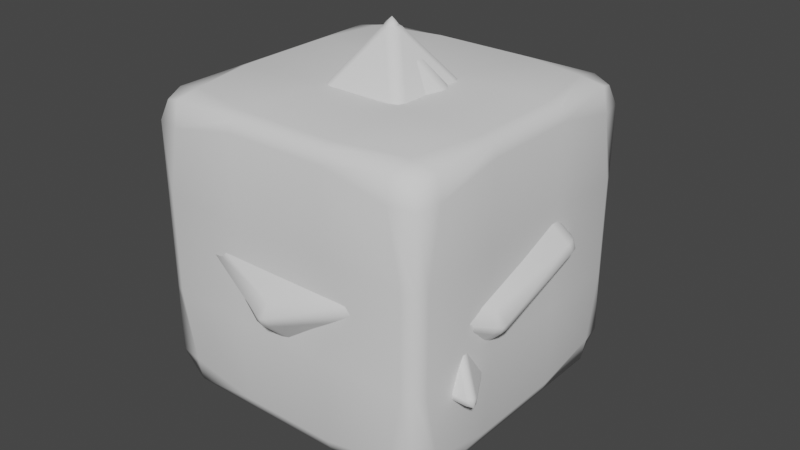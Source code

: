 # Source: Dice.blend  (saved by Blender 3.2.14; exported with 4.5.12 LTS)
import bpy
from mathutils import Matrix  # noqa: F401  (used for matrix-valued properties, if any)

bpy.ops.wm.read_factory_settings(use_empty=True)
scene = bpy.context.scene
scene.name = 'Scene'

# ---- collections
col_collection = bpy.data.collections.new('Collection'); scene.collection.children.link(col_collection)

# ---- images (referenced by path relative to the original .blend; pixels are not part of the script)
import os
ASSET_DIR = os.environ.get("B2B_ASSET_DIR", "")  # directory of the original .blend (textures are referenced by path, not embedded)
HERE = os.path.dirname(os.path.abspath(__file__))  # packed textures are extracted next to this script under _unpacked/

def load_image(name, relpath, width, height, colorspace="sRGB"):
    """Load a texture the original file referenced (path relative to the .blend, or extracted next to this script)."""
    p = next((c for c in (os.path.join(HERE, relpath), os.path.join(ASSET_DIR, relpath)) if relpath and os.path.exists(c)), "")
    if p:
        img = bpy.data.images.load(p, check_existing=True)
        img.name = name
    else:  # same state as the original file: an image datablock whose file is absent (Cycles renders it pink)
        img = bpy.data.images.new(name, width, height)
        img.source = "FILE"
        img.filepath = "//" + (relpath or name)
    img.colorspace_settings.name = colorspace
    return img
img_untitled = load_image('Untitled', '', 1024, 1024, 'sRGB')

# ---- materials (node trees are filled in below, after node groups)
mat_material_001 = bpy.data.materials.new('Material.001')
mat_material_001.use_transparent_shadow = False

# ---- material node trees
mat_material_001.use_nodes = True; mat_material_001.node_tree.nodes.clear()
_N = mat_material_001.node_tree.nodes; _L = mat_material_001.node_tree.links
n0 = _N.new('ShaderNodeBsdfPrincipled'); n0.name = 'Principled BSDF'; n0.location = (10, 300)
n0.distribution = 'GGX'
n0.subsurface_method = 'RANDOM_WALK_SKIN'
n0.inputs[3].default_value = 1.45
n0.inputs[27].default_value = (0.0, 0.0, 0.0, 1.0)
n0.inputs[28].default_value = 1.0
n1 = _N.new('ShaderNodeOutputMaterial'); n1.name = 'Material Output'; n1.location = (300, 300)
n2 = _N.new('ShaderNodeTexImage'); n2.name = 'Image Texture'; n2.location = (-280, 280)
n2.image = img_untitled
_L.new(n0.outputs[0], n1.inputs[0])
_L.new(n2.outputs[0], n0.inputs[0])
n1.is_active_output = True

# ---- world
world_world = bpy.data.worlds.new('World'); scene.world = world_world
world_world.use_nodes = True; world_world.node_tree.nodes.clear()
_N = world_world.node_tree.nodes; _L = world_world.node_tree.links
n0 = _N.new('ShaderNodeOutputWorld'); n0.name = 'World Output'; n0.location = (300, 300)
n1 = _N.new('ShaderNodeBackground'); n1.name = 'Background'; n1.location = (10, 300)
n1.inputs[0].default_value = (0.05088, 0.05088, 0.05088, 1.0)
_L.new(n1.outputs[0], n0.inputs[0])
n0.is_active_output = True
world_world.color = (0.05088, 0.05088, 0.05088)
world_world.use_sun_shadow = False
world_world.sun_shadow_jitter_overblur = 0.0

# ---- meshes
me_d4 = bpy.data.meshes.new('D4')
me_d4.from_pydata([(7.085e-09, 0.6302, -0.2439), (-0.01725, 0.6401, -0.2158), (0.01725, 0.6401, -0.2158), (-0.01577, 0.6393, -0.2357), (6.723e-09, 0.6585, -0.2328), (5.317e-09, 0.6484, -0.2099), (0.01577, 0.6393, -0.2357), (0.5457, -0.3151, -0.2439), (0.563, -0.3051, -0.2158), (0.5457, -0.335, -0.2158), (0.5615, -0.306, -0.2357), (0.5703, -0.3293, -0.2328), (0.5615, -0.3242, -0.2099), (0.5457, -0.3333, -0.2357), (-0.5457, -0.3151, -0.2439), (-0.5457, -0.335, -0.2158), (-0.563, -0.3051, -0.2158), (-0.5457, -0.3333, -0.2357), (-0.5703, -0.3293, -0.2328), (-0.5615, -0.3242, -0.2099), (-0.5615, -0.306, -0.2357), (-0.01725, 0.009958, 0.6754), (9.655e-09, -0.01992, 0.6754), (0.01725, 0.009958, 0.6754), (-0.01577, -0.009104, 0.6813), (7.952e-09, 0.0, 0.6984), (0.01577, -0.009104, 0.6813), (6.602e-09, 0.01821, 0.6813)], [], [(16, 21, 1), (2, 23, 8), (9, 22, 15), (0, 3, 4, 6), (1, 5, 4, 3), (2, 6, 4, 5), (7, 10, 11, 13), (8, 12, 11, 10), (9, 13, 11, 12), (14, 17, 18, 20), (15, 19, 18, 17), (16, 20, 18, 19), (21, 24, 25, 27), (22, 26, 25, 24), (23, 27, 25, 26), (2, 8, 10, 6), (6, 10, 7, 0), (1, 21, 27, 5), (5, 27, 23, 2), (22, 9, 12, 26), (26, 12, 8, 23), (9, 15, 17, 13), (13, 17, 14, 7), (21, 16, 19, 24), (24, 19, 15, 22), (16, 1, 3, 20), (20, 3, 0, 14), (0, 7, 14)])
me_d4.polygons.foreach_set('use_smooth', [True] * 28)
_uv = me_d4.uv_layers.new(name='UVMap')
_uv.uv.foreach_set('vector', [0.8612, 0.4881, 0.4489, 0.2499, 0.8613, 0.01195, 0.4489, 0.7499, 0.8613, 0.512, 0.8612, 0.9881, 0.4261, 0.5119, 0.426, 0.9881, 0.01375, 0.7499, 0.01376, 0.2499, 0.008909, 0.2574, 0.0001864, 0.2499, 0.008957, 0.2425, 0.8613, 0.01195, 0.8572, 0.004005, 0.868, 0.0001864, 0.8701, 0.01149, 0.4489, 0.7499, 0.444, 0.7574, 0.4353, 0.7499, 0.4441, 0.7425, 0.4261, 0.01194, 0.4221, 0.004004, 0.4329, 0.0001864, 0.4349, 0.01148, 0.8612, 0.9881, 0.8701, 0.9885, 0.868, 0.9998, 0.8572, 0.9959, 0.4261, 0.5119, 0.4221, 0.504, 0.4329, 0.5002, 0.4349, 0.5115, 0.426, 0.4881, 0.4349, 0.4885, 0.4328, 0.4998, 0.422, 0.4959, 0.01375, 0.7499, 0.008908, 0.7574, 0.0001864, 0.7499, 0.008956, 0.7425, 0.8612, 0.4881, 0.8701, 0.4885, 0.868, 0.4998, 0.8572, 0.4959, 0.4489, 0.2499, 0.444, 0.2574, 0.4353, 0.2499, 0.4441, 0.2425, 0.426, 0.9881, 0.4349, 0.9885, 0.4328, 0.9998, 0.422, 0.9959, 0.8613, 0.512, 0.8572, 0.504, 0.868, 0.5002, 0.8701, 0.5115, 0.4489, 0.7499, 0.8612, 0.9881, 0.8572, 0.9959, 0.444, 0.7574, 0.008957, 0.2425, 0.4221, 0.004004, 0.4261, 0.01194, 0.01376, 0.2499, 0.8613, 0.01195, 0.4489, 0.2499, 0.4441, 0.2425, 0.8572, 0.004005, 0.4441, 0.7425, 0.8572, 0.504, 0.8613, 0.512, 0.4489, 0.7499, 0.426, 0.9881, 0.4261, 0.5119, 0.4349, 0.5115, 0.4349, 0.9885, 0.8701, 0.5115, 0.8701, 0.9885, 0.8612, 0.9881, 0.8613, 0.512, 0.4261, 0.5119, 0.01375, 0.7499, 0.008956, 0.7425, 0.4221, 0.504, 0.4349, 0.01148, 0.4349, 0.4885, 0.426, 0.4881, 0.4261, 0.01194, 0.4489, 0.2499, 0.8612, 0.4881, 0.8572, 0.4959, 0.444, 0.2574, 0.422, 0.9959, 0.008908, 0.7574, 0.01375, 0.7499, 0.426, 0.9881, 0.8612, 0.4881, 0.8613, 0.01195, 0.8701, 0.01149, 0.8701, 0.4885, 0.422, 0.4959, 0.008909, 0.2574, 0.01376, 0.2499, 0.426, 0.4881, 0.01376, 0.2499, 0.4261, 0.01194, 0.426, 0.4881])
me_d4.update()
me_d6 = bpy.data.meshes.new('D6')
me_d6.from_pydata([(0.1667, 0.1667, 0.5), (0.1667, -0.1667, 0.5), (-0.1667, 0.1667, 0.5), (-0.1667, -0.1667, 0.5), (-0.1667, 0.1667, -0.5), (-0.1667, -0.1667, -0.5), (0.1667, 0.1667, -0.5), (0.1667, -0.1667, -0.5), (0.1667, -0.5, -0.1667), (-0.1667, -0.5, -0.1667), (0.1667, -0.5, 0.1667), (-0.1667, -0.5, 0.1667), (0.5, 0.1667, -0.1667), (0.5, -0.1667, -0.1667), (0.5, 0.1667, 0.1667), (0.5, -0.1667, 0.1667), (-0.1667, 0.5, -0.1667), (0.1667, 0.5, -0.1667), (-0.1667, 0.5, 0.1667), (0.1667, 0.5, 0.1667), (-0.5, -0.1667, -0.1667), (-0.5, 0.1667, -0.1667), (-0.5, -0.1667, 0.1667), (-0.5, 0.1667, 0.1667), (-0.4023, -0.4023, -0.5), (-0.4023, -0.5, -0.4023), (-0.5, -0.4023, -0.4023), (-0.4023, -0.4845, -0.4845), (-0.4663, -0.4663, -0.4663), (-0.4845, -0.4845, -0.4023), (-0.4845, -0.4023, -0.4845), (-0.5, -0.4023, 0.4023), (-0.4023, -0.5, 0.4023), (-0.4023, -0.4023, 0.5), (-0.4845, -0.4845, 0.4023), (-0.4663, -0.4663, 0.4663), (-0.4023, -0.4845, 0.4845), (-0.4845, -0.4023, 0.4845), (-0.5, 0.4023, -0.4023), (-0.4023, 0.5, -0.4023), (-0.4023, 0.4023, -0.5), (-0.4845, 0.4845, -0.4023), (-0.4663, 0.4663, -0.4663), (-0.4023, 0.4845, -0.4845), (-0.4845, 0.4023, -0.4845), (-0.4023, 0.4023, 0.5), (-0.4023, 0.5, 0.4023), (-0.5, 0.4023, 0.4023), (-0.4023, 0.4845, 0.4845), (-0.4663, 0.4663, 0.4663), (-0.4845, 0.4845, 0.4023), (-0.4845, 0.4023, 0.4845), (0.5, -0.4023, -0.4023), (0.4023, -0.5, -0.4023), (0.4023, -0.4023, -0.5), (0.4845, -0.4845, -0.4023), (0.4663, -0.4663, -0.4663), (0.4023, -0.4845, -0.4845), (0.4845, -0.4023, -0.4845), (0.4023, -0.4023, 0.5), (0.4023, -0.5, 0.4023), (0.5, -0.4023, 0.4023), (0.4023, -0.4845, 0.4845), (0.4663, -0.4663, 0.4663), (0.4845, -0.4845, 0.4023), (0.4845, -0.4023, 0.4845), (0.4023, 0.5, -0.4023), (0.5, 0.4023, -0.4023), (0.4023, 0.4023, -0.5), (0.4845, 0.4845, -0.4023), (0.4663, 0.4663, -0.4663), (0.4845, 0.4023, -0.4845), (0.4023, 0.4845, -0.4845), (0.4023, 0.4023, 0.5), (0.5, 0.4023, 0.4023), (0.4023, 0.5, 0.4023), (0.4845, 0.4023, 0.4845), (0.4663, 0.4663, 0.4663), (0.4845, 0.4845, 0.4023), (0.4023, 0.4845, 0.4845), (-0.447, 0.1667, -0.5), (-0.5, 0.1667, -0.447), (-0.4845, 0.1667, -0.4845), (-0.5, -0.1667, -0.447), (-0.447, -0.1667, -0.5), (-0.4845, -0.1667, -0.4845), (-0.447, -0.5, -0.1667), (-0.5, -0.447, -0.1667), (-0.4845, -0.4845, -0.1667), (-0.5, -0.447, 0.1667), (-0.447, -0.5, 0.1667), (-0.4845, -0.4845, 0.1667), (-0.447, -0.1667, 0.5), (-0.5, -0.1667, 0.447), (-0.4845, -0.1667, 0.4845), (-0.5, 0.1667, 0.447), (-0.447, 0.1667, 0.5), (-0.4845, 0.1667, 0.4845), (-0.447, 0.5, 0.1667), (-0.5, 0.447, 0.1667), (-0.4845, 0.4845, 0.1667), (-0.5, 0.447, -0.1667), (-0.447, 0.5, -0.1667), (-0.4845, 0.4845, -0.1667), (0.1667, 0.447, -0.5), (0.1667, 0.5, -0.447), (0.1667, 0.4845, -0.4845), (-0.1667, 0.5, -0.447), (-0.1667, 0.447, -0.5), (-0.1667, 0.4845, -0.4845), (-0.1667, 0.447, 0.5), (-0.1667, 0.5, 0.447), (-0.1667, 0.4845, 0.4845), (0.1667, 0.5, 0.447), (0.1667, 0.447, 0.5), (0.1667, 0.4845, 0.4845), (0.5, 0.447, 0.1667), (0.447, 0.5, 0.1667), (0.4845, 0.4845, 0.1667), (0.447, 0.5, -0.1667), (0.5, 0.447, -0.1667), (0.4845, 0.4845, -0.1667), (0.447, -0.1667, -0.5), (0.5, -0.1667, -0.447), (0.4845, -0.1667, -0.4845), (0.5, 0.1667, -0.447), (0.447, 0.1667, -0.5), (0.4845, 0.1667, -0.4845), (0.447, 0.1667, 0.5), (0.5, 0.1667, 0.447), (0.4845, 0.1667, 0.4845), (0.5, -0.1667, 0.447), (0.447, -0.1667, 0.5), (0.4845, -0.1667, 0.4845), (0.447, -0.5, 0.1667), (0.5, -0.447, 0.1667), (0.4845, -0.4845, 0.1667), (0.5, -0.447, -0.1667), (0.447, -0.5, -0.1667), (0.4845, -0.4845, -0.1667), (-0.1667, -0.447, -0.5), (-0.1667, -0.5, -0.447), (-0.1667, -0.4845, -0.4845), (0.1667, -0.5, -0.447), (0.1667, -0.447, -0.5), (0.1667, -0.4845, -0.4845), (0.1667, -0.447, 0.5), (0.1667, -0.5, 0.447), (0.1667, -0.4845, 0.4845), (-0.1667, -0.5, 0.447), (-0.1667, -0.447, 0.5), (-0.1667, -0.4845, 0.4845)], [], [(98, 46, 111, 18), (116, 74, 129, 14), (134, 60, 147, 10), (3, 92, 33, 150), (132, 1, 146, 59), (81, 21, 101, 38), (15, 131, 61, 135), (19, 113, 75, 117), (13, 15, 135, 137), (17, 19, 117, 119), (0, 2, 3, 1), (23, 95, 47, 99), (21, 23, 99, 101), (89, 31, 93, 22), (10, 147, 149, 11), (110, 45, 96, 2), (87, 89, 22, 20), (18, 111, 113, 19), (4, 6, 7, 5), (73, 114, 0, 128), (14, 129, 131, 15), (84, 5, 140, 24), (22, 93, 95, 23), (7, 122, 54, 144), (5, 7, 144, 140), (143, 8, 9, 141), (8, 10, 11, 9), (105, 17, 119, 66), (1, 3, 150, 146), (53, 138, 8, 143), (138, 134, 10, 8), (104, 68, 126, 6), (6, 126, 122, 7), (125, 12, 13, 123), (12, 14, 15, 13), (83, 20, 21, 81), (128, 0, 1, 132), (67, 120, 12, 125), (120, 116, 14, 12), (40, 108, 4, 80), (108, 104, 6, 4), (107, 16, 17, 105), (16, 18, 19, 17), (123, 13, 137, 52), (114, 110, 2, 0), (39, 102, 16, 107), (102, 98, 18, 16), (141, 9, 86, 25), (80, 4, 5, 84), (9, 11, 90, 86), (20, 22, 23, 21), (11, 149, 32, 90), (2, 96, 92, 3), (24, 27, 28, 30), (25, 29, 28, 27), (26, 30, 28, 29), (31, 34, 35, 37), (32, 36, 35, 34), (33, 37, 35, 36), (38, 41, 42, 44), (39, 43, 42, 41), (40, 44, 42, 43), (45, 48, 49, 51), (46, 50, 49, 48), (47, 51, 49, 50), (52, 55, 56, 58), (53, 57, 56, 55), (54, 58, 56, 57), (59, 62, 63, 65), (60, 64, 63, 62), (61, 65, 63, 64), (66, 69, 70, 72), (67, 71, 70, 69), (68, 72, 70, 71), (73, 76, 77, 79), (74, 78, 77, 76), (75, 79, 77, 78), (84, 24, 30, 85), (85, 30, 26, 83), (90, 32, 34, 91), (91, 34, 31, 89), (96, 45, 51, 97), (97, 51, 47, 95), (102, 39, 41, 103), (103, 41, 38, 101), (108, 40, 43, 109), (109, 43, 39, 107), (114, 73, 79, 115), (115, 79, 75, 113), (120, 67, 69, 121), (121, 69, 66, 119), (126, 68, 71, 127), (127, 71, 67, 125), (132, 59, 65, 133), (133, 65, 61, 131), (138, 53, 55, 139), (139, 55, 52, 137), (144, 54, 57, 145), (145, 57, 53, 143), (150, 33, 36, 151), (151, 36, 32, 149), (40, 80, 82, 44), (44, 82, 81, 38), (80, 84, 85, 82), (82, 85, 83, 81), (25, 86, 88, 29), (29, 88, 87, 26), (86, 90, 91, 88), (88, 91, 89, 87), (33, 92, 94, 37), (37, 94, 93, 31), (92, 96, 97, 94), (94, 97, 95, 93), (46, 98, 100, 50), (50, 100, 99, 47), (98, 102, 103, 100), (100, 103, 101, 99), (68, 104, 106, 72), (72, 106, 105, 66), (104, 108, 109, 106), (106, 109, 107, 105), (45, 110, 112, 48), (48, 112, 111, 46), (110, 114, 115, 112), (112, 115, 113, 111), (74, 116, 118, 78), (78, 118, 117, 75), (116, 120, 121, 118), (118, 121, 119, 117), (54, 122, 124, 58), (58, 124, 123, 52), (122, 126, 127, 124), (124, 127, 125, 123), (73, 128, 130, 76), (76, 130, 129, 74), (128, 132, 133, 130), (130, 133, 131, 129), (60, 134, 136, 64), (64, 136, 135, 61), (134, 138, 139, 136), (136, 139, 137, 135), (24, 140, 142, 27), (27, 142, 141, 25), (140, 144, 145, 142), (142, 145, 143, 141), (59, 146, 148, 62), (62, 148, 147, 60), (146, 150, 151, 148), (148, 151, 149, 147), (26, 87, 20, 83)])
me_d6.polygons.foreach_set('use_smooth', [True] * 150)
_uv = me_d6.uv_layers.new(name='UVMap')
_uv.uv.foreach_set('vector', [0.5217, 0.09852, 0.5212, 0.0366, 0.5833, 0.03596, 0.5837, 0.09793, 0.9019, 0.2694, 0.9639, 0.2689, 0.9643, 0.3312, 0.9023, 0.3316, 0.7306, 0.65, 0.7311, 0.7121, 0.6691, 0.7122, 0.6687, 0.6502, 0.1953, 0.4168, 0.2573, 0.4165, 0.2578, 0.4782, 0.1958, 0.4785, 0.05235, 0.4176, 0.1143, 0.4173, 0.1148, 0.4789, 0.05286, 0.4791, 0.4926, 0.3343, 0.4305, 0.3347, 0.4301, 0.2728, 0.4921, 0.2724, 0.9028, 0.4129, 0.9648, 0.4125, 0.9652, 0.4748, 0.9032, 0.4751, 0.6647, 0.09715, 0.6643, 0.03511, 0.7263, 0.03447, 0.7268, 0.09655, 0.8218, 0.4133, 0.9028, 0.4129, 0.9032, 0.4751, 0.8223, 0.4755, 0.6653, 0.1782, 0.6647, 0.09715, 0.7268, 0.09655, 0.7273, 0.1777, 0.1137, 0.3368, 0.1947, 0.3362, 0.1953, 0.4168, 0.1143, 0.4173, 0.3495, 0.3352, 0.2875, 0.3356, 0.2871, 0.2739, 0.3491, 0.2734, 0.4305, 0.3347, 0.3495, 0.3352, 0.3491, 0.2734, 0.4301, 0.2728, 0.3507, 0.4777, 0.2887, 0.478, 0.2882, 0.4163, 0.3502, 0.4159, 0.6687, 0.6502, 0.6691, 0.7122, 0.5882, 0.7123, 0.5877, 0.6504, 0.1942, 0.2746, 0.2562, 0.2741, 0.2567, 0.3358, 0.1947, 0.3362, 0.4316, 0.4773, 0.3507, 0.4777, 0.3502, 0.4159, 0.4312, 0.4155, 0.5837, 0.09793, 0.5833, 0.03596, 0.6643, 0.03511, 0.6647, 0.09715, 0.5854, 0.3337, 0.6664, 0.3331, 0.667, 0.4142, 0.586, 0.4146, 0.05116, 0.2756, 0.1132, 0.2752, 0.1137, 0.3368, 0.05168, 0.3372, 0.9023, 0.3316, 0.9643, 0.3312, 0.9648, 0.4125, 0.9028, 0.4129, 0.524, 0.415, 0.586, 0.4146, 0.5865, 0.4766, 0.5245, 0.4769, 0.3502, 0.4159, 0.2882, 0.4163, 0.2875, 0.3356, 0.3495, 0.3352, 0.667, 0.4142, 0.729, 0.4138, 0.7294, 0.4759, 0.6674, 0.4762, 0.586, 0.4146, 0.667, 0.4142, 0.6674, 0.4762, 0.5865, 0.4766, 0.6677, 0.5071, 0.6681, 0.5691, 0.5871, 0.5694, 0.5867, 0.5074, 0.6681, 0.5691, 0.6687, 0.6502, 0.5877, 0.6504, 0.5871, 0.5694, 0.6658, 0.2402, 0.6653, 0.1782, 0.7273, 0.1777, 0.7278, 0.2397, 0.1143, 0.4173, 0.1953, 0.4168, 0.1958, 0.4785, 0.1148, 0.4789, 0.7296, 0.5068, 0.7301, 0.5689, 0.6681, 0.5691, 0.6677, 0.5071, 0.7301, 0.5689, 0.7306, 0.65, 0.6687, 0.6502, 0.6681, 0.5691, 0.666, 0.2711, 0.728, 0.2706, 0.7284, 0.3327, 0.6664, 0.3331, 0.6664, 0.3331, 0.7284, 0.3327, 0.729, 0.4138, 0.667, 0.4142, 0.7593, 0.3325, 0.8213, 0.3321, 0.8218, 0.4133, 0.7598, 0.4137, 0.8213, 0.3321, 0.9023, 0.3316, 0.9028, 0.4129, 0.8218, 0.4133, 0.4932, 0.4151, 0.4312, 0.4155, 0.4305, 0.3347, 0.4926, 0.3343, 0.05168, 0.3372, 0.1137, 0.3368, 0.1143, 0.4173, 0.05235, 0.4176, 0.7589, 0.2704, 0.8209, 0.27, 0.8213, 0.3321, 0.7593, 0.3325, 0.8209, 0.27, 0.9019, 0.2694, 0.9023, 0.3316, 0.8213, 0.3321, 0.523, 0.2722, 0.585, 0.2717, 0.5854, 0.3337, 0.5234, 0.3341, 0.585, 0.2717, 0.666, 0.2711, 0.6664, 0.3331, 0.5854, 0.3337, 0.5847, 0.2409, 0.5843, 0.1789, 0.6653, 0.1782, 0.6658, 0.2402, 0.5843, 0.1789, 0.5837, 0.09793, 0.6647, 0.09715, 0.6653, 0.1782, 0.7598, 0.4137, 0.8218, 0.4133, 0.8223, 0.4755, 0.7603, 0.4758, 0.1132, 0.2752, 0.1942, 0.2746, 0.1947, 0.3362, 0.1137, 0.3368, 0.5227, 0.2413, 0.5223, 0.1794, 0.5843, 0.1789, 0.5847, 0.2409, 0.5223, 0.1794, 0.5217, 0.09852, 0.5837, 0.09793, 0.5843, 0.1789, 0.5867, 0.5074, 0.5871, 0.5694, 0.5252, 0.5696, 0.5247, 0.5077, 0.5234, 0.3341, 0.5854, 0.3337, 0.586, 0.4146, 0.524, 0.415, 0.5871, 0.5694, 0.5877, 0.6504, 0.5258, 0.6505, 0.5252, 0.5696, 0.4312, 0.4155, 0.3502, 0.4159, 0.3495, 0.3352, 0.4305, 0.3347, 0.5877, 0.6504, 0.5882, 0.7123, 0.5262, 0.7124, 0.5258, 0.6505, 0.1947, 0.3362, 0.2567, 0.3358, 0.2573, 0.4165, 0.1953, 0.4168, 0.5245, 0.4769, 0.5246, 0.4923, 0.5092, 0.4924, 0.509, 0.477, 0.5247, 0.5077, 0.5093, 0.5078, 0.5092, 0.4924, 0.5246, 0.4923, 0.4936, 0.477, 0.509, 0.477, 0.5092, 0.4924, 0.4937, 0.4924, 0.2887, 0.478, 0.2888, 0.4934, 0.2734, 0.4935, 0.2732, 0.4781, 0.5262, 0.7124, 0.5263, 0.7279, 0.5109, 0.7279, 0.5108, 0.7125, 0.2578, 0.4782, 0.2732, 0.4781, 0.2734, 0.4935, 0.2579, 0.4935, 0.4921, 0.2724, 0.492, 0.257, 0.5074, 0.2569, 0.5075, 0.2723, 0.5227, 0.2413, 0.5228, 0.2567, 0.5074, 0.2569, 0.5073, 0.2415, 0.523, 0.2722, 0.5075, 0.2723, 0.5074, 0.2569, 0.5228, 0.2567, 0.2562, 0.2741, 0.2561, 0.2588, 0.2715, 0.2587, 0.2716, 0.274, 0.5212, 0.0366, 0.5058, 0.03676, 0.5057, 0.02136, 0.5211, 0.02119, 0.2871, 0.2739, 0.2716, 0.274, 0.2715, 0.2587, 0.2869, 0.2585, 0.7603, 0.4758, 0.7604, 0.4912, 0.745, 0.4913, 0.7448, 0.4758, 0.7296, 0.5068, 0.7295, 0.4914, 0.745, 0.4913, 0.7451, 0.5067, 0.7294, 0.4759, 0.7448, 0.4758, 0.745, 0.4913, 0.7295, 0.4914, 0.05286, 0.4791, 0.05299, 0.4945, 0.03756, 0.4945, 0.03743, 0.4792, 0.7311, 0.7121, 0.7465, 0.7121, 0.7466, 0.7275, 0.7312, 0.7275, 0.9652, 0.4748, 0.9807, 0.4747, 0.9808, 0.4902, 0.9653, 0.4903, 0.7278, 0.2397, 0.7432, 0.2396, 0.7433, 0.2551, 0.7279, 0.2552, 0.7589, 0.2704, 0.7434, 0.2705, 0.7433, 0.2551, 0.7587, 0.255, 0.728, 0.2706, 0.7279, 0.2552, 0.7433, 0.2551, 0.7434, 0.2705, 0.05116, 0.2756, 0.03573, 0.2758, 0.03561, 0.2604, 0.05104, 0.2603, 0.9639, 0.2689, 0.9638, 0.2534, 0.9792, 0.2533, 0.9793, 0.2688, 0.7263, 0.03447, 0.7262, 0.01902, 0.7417, 0.01885, 0.7418, 0.03431, 0.524, 0.415, 0.5245, 0.4769, 0.509, 0.477, 0.5086, 0.4151, 0.5086, 0.4151, 0.509, 0.477, 0.4936, 0.477, 0.4932, 0.4151, 0.5258, 0.6505, 0.5262, 0.7124, 0.5108, 0.7125, 0.5103, 0.6506, 0.3508, 0.4931, 0.2888, 0.4934, 0.2887, 0.478, 0.3507, 0.4777, 0.2567, 0.3358, 0.2562, 0.2741, 0.2716, 0.274, 0.2721, 0.3357, 0.2721, 0.3357, 0.2716, 0.274, 0.2871, 0.2739, 0.2875, 0.3356, 0.5223, 0.1794, 0.5227, 0.2413, 0.5073, 0.2415, 0.5068, 0.1795, 0.43, 0.2575, 0.492, 0.257, 0.4921, 0.2724, 0.4301, 0.2728, 0.585, 0.2717, 0.523, 0.2722, 0.5228, 0.2567, 0.5849, 0.2563, 0.5849, 0.2563, 0.5228, 0.2567, 0.5227, 0.2413, 0.5847, 0.2409, 0.1132, 0.2752, 0.05116, 0.2756, 0.05104, 0.2603, 0.1131, 0.2599, 0.6642, 0.01968, 0.7262, 0.01902, 0.7263, 0.03447, 0.6643, 0.03511, 0.8209, 0.27, 0.7589, 0.2704, 0.7587, 0.255, 0.8208, 0.2545, 0.7428, 0.1775, 0.7432, 0.2396, 0.7278, 0.2397, 0.7273, 0.1777, 0.7284, 0.3327, 0.728, 0.2706, 0.7434, 0.2705, 0.7439, 0.3326, 0.7439, 0.3326, 0.7434, 0.2705, 0.7589, 0.2704, 0.7593, 0.3325, 0.05235, 0.4176, 0.05286, 0.4791, 0.03743, 0.4792, 0.03692, 0.4177, 0.9802, 0.4124, 0.9807, 0.4747, 0.9652, 0.4748, 0.9648, 0.4125, 0.7301, 0.5689, 0.7296, 0.5068, 0.7451, 0.5067, 0.7455, 0.5688, 0.8224, 0.4909, 0.7604, 0.4912, 0.7603, 0.4758, 0.8223, 0.4755, 0.6674, 0.4762, 0.7294, 0.4759, 0.7295, 0.4914, 0.6675, 0.4916, 0.6675, 0.4916, 0.7295, 0.4914, 0.7296, 0.5068, 0.6677, 0.5071, 0.1958, 0.4785, 0.2578, 0.4782, 0.2579, 0.4935, 0.1959, 0.4938, 0.5883, 0.7278, 0.5263, 0.7279, 0.5262, 0.7124, 0.5882, 0.7123, 0.523, 0.2722, 0.5234, 0.3341, 0.508, 0.3342, 0.5075, 0.2723, 0.5075, 0.2723, 0.508, 0.3342, 0.4926, 0.3343, 0.4921, 0.2724, 0.5234, 0.3341, 0.524, 0.415, 0.5086, 0.4151, 0.508, 0.3342, 0.508, 0.3342, 0.5086, 0.4151, 0.4932, 0.4151, 0.4926, 0.3343, 0.5247, 0.5077, 0.5252, 0.5696, 0.5097, 0.5697, 0.5093, 0.5078, 0.4937, 0.4924, 0.4317, 0.4927, 0.4316, 0.4773, 0.4936, 0.477, 0.5252, 0.5696, 0.5258, 0.6505, 0.5103, 0.6506, 0.5097, 0.5697, 0.4317, 0.4927, 0.3508, 0.4931, 0.3507, 0.4777, 0.4316, 0.4773, 0.2578, 0.4782, 0.2573, 0.4165, 0.2728, 0.4164, 0.2732, 0.4781, 0.2732, 0.4781, 0.2728, 0.4164, 0.2882, 0.4163, 0.2887, 0.478, 0.2573, 0.4165, 0.2567, 0.3358, 0.2721, 0.3357, 0.2728, 0.4164, 0.2728, 0.4164, 0.2721, 0.3357, 0.2875, 0.3356, 0.2882, 0.4163, 0.5212, 0.0366, 0.5217, 0.09852, 0.5062, 0.09867, 0.5058, 0.03676, 0.2869, 0.2585, 0.349, 0.2581, 0.3491, 0.2734, 0.2871, 0.2739, 0.5217, 0.09852, 0.5223, 0.1794, 0.5068, 0.1795, 0.5062, 0.09867, 0.349, 0.2581, 0.43, 0.2575, 0.4301, 0.2728, 0.3491, 0.2734, 0.728, 0.2706, 0.666, 0.2711, 0.6659, 0.2557, 0.7279, 0.2552, 0.7279, 0.2552, 0.6659, 0.2557, 0.6658, 0.2402, 0.7278, 0.2397, 0.666, 0.2711, 0.585, 0.2717, 0.5849, 0.2563, 0.6659, 0.2557, 0.6659, 0.2557, 0.5849, 0.2563, 0.5847, 0.2409, 0.6658, 0.2402, 0.2562, 0.2741, 0.1942, 0.2746, 0.1941, 0.2592, 0.2561, 0.2588, 0.5211, 0.02119, 0.5831, 0.02053, 0.5833, 0.03596, 0.5212, 0.0366, 0.1942, 0.2746, 0.1132, 0.2752, 0.1131, 0.2599, 0.1941, 0.2592, 0.5831, 0.02053, 0.6642, 0.01968, 0.6643, 0.03511, 0.5833, 0.03596, 0.9639, 0.2689, 0.9019, 0.2694, 0.9018, 0.2539, 0.9638, 0.2534, 0.7418, 0.03431, 0.7422, 0.0964, 0.7268, 0.09655, 0.7263, 0.03447, 0.9019, 0.2694, 0.8209, 0.27, 0.8208, 0.2545, 0.9018, 0.2539, 0.7422, 0.0964, 0.7428, 0.1775, 0.7273, 0.1777, 0.7268, 0.09655, 0.7294, 0.4759, 0.729, 0.4138, 0.7444, 0.4137, 0.7448, 0.4758, 0.7448, 0.4758, 0.7444, 0.4137, 0.7598, 0.4137, 0.7603, 0.4758, 0.729, 0.4138, 0.7284, 0.3327, 0.7439, 0.3326, 0.7444, 0.4137, 0.7444, 0.4137, 0.7439, 0.3326, 0.7593, 0.3325, 0.7598, 0.4137, 0.05116, 0.2756, 0.05168, 0.3372, 0.03625, 0.3373, 0.03573, 0.2758, 0.9793, 0.2688, 0.9797, 0.3311, 0.9643, 0.3312, 0.9639, 0.2689, 0.05168, 0.3372, 0.05235, 0.4176, 0.03692, 0.4177, 0.03625, 0.3373, 0.9797, 0.3311, 0.9802, 0.4124, 0.9648, 0.4125, 0.9643, 0.3312, 0.7311, 0.7121, 0.7306, 0.65, 0.7461, 0.65, 0.7465, 0.7121, 0.9653, 0.4903, 0.9033, 0.4906, 0.9032, 0.4751, 0.9652, 0.4748, 0.7306, 0.65, 0.7301, 0.5689, 0.7455, 0.5688, 0.7461, 0.65, 0.9033, 0.4906, 0.8224, 0.4909, 0.8223, 0.4755, 0.9032, 0.4751, 0.5245, 0.4769, 0.5865, 0.4766, 0.5866, 0.492, 0.5246, 0.4923, 0.5246, 0.4923, 0.5866, 0.492, 0.5867, 0.5074, 0.5247, 0.5077, 0.5865, 0.4766, 0.6674, 0.4762, 0.6675, 0.4916, 0.5866, 0.492, 0.5866, 0.492, 0.6675, 0.4916, 0.6677, 0.5071, 0.5867, 0.5074, 0.05286, 0.4791, 0.1148, 0.4789, 0.115, 0.4942, 0.05299, 0.4945, 0.7312, 0.7275, 0.6692, 0.7276, 0.6691, 0.7122, 0.7311, 0.7121, 0.1148, 0.4789, 0.1958, 0.4785, 0.1959, 0.4938, 0.115, 0.4942, 0.6692, 0.7276, 0.5883, 0.7278, 0.5882, 0.7123, 0.6691, 0.7122, 0.4936, 0.477, 0.4316, 0.4773, 0.4312, 0.4155, 0.4932, 0.4151])
me_d6.update()
me_d8 = bpy.data.meshes.new('D8')
me_d8.from_pydata([(-0.4825, -0.4471, -0.025), (-0.4471, -0.4825, -0.025), (-0.4471, -0.4825, 0.025), (-0.4825, -0.4471, 0.025), (-0.4685, -0.4685, -0.03018), (-0.4811, -0.4811, 1.004e-09), (-0.4471, -0.4897, -3.725e-09), (-0.4685, -0.4685, 0.03018), (-0.4897, -0.4471, 3.725e-09), (0.4471, -0.4825, -0.025), (0.4825, -0.4471, -0.025), (0.4825, -0.4471, 0.025), (0.4471, -0.4825, 0.025), (0.4685, -0.4685, -0.03018), (0.4811, -0.4811, -1.004e-09), (0.4897, -0.4471, -3.725e-09), (0.4685, -0.4685, 0.03018), (0.4471, -0.4897, 3.725e-09), (-0.4825, 0.4471, 0.025), (-0.4471, 0.4825, 0.025), (-0.4471, 0.4825, -0.025), (-0.4825, 0.4471, -0.025), (-0.4685, 0.4685, 0.03018), (-0.4811, 0.4811, -1.004e-09), (-0.4471, 0.4897, 3.725e-09), (-0.4685, 0.4685, -0.03018), (-0.4897, 0.4471, -3.725e-09), (0.4825, 0.4471, -0.025), (0.4471, 0.4825, -0.025), (0.4471, 0.4825, 0.025), (0.4825, 0.4471, 0.025), (0.4685, 0.4685, -0.03018), (0.4811, 0.4811, 1.004e-09), (0.4471, 0.4897, -3.725e-09), (0.4685, 0.4685, 0.03018), (0.4897, 0.4471, 3.725e-09), (0.0, -0.03536, 0.662), (0.03536, 0.0, 0.662), (0.0, 0.03536, 0.662), (-0.03536, 0.0, 0.662), (0.02137, -0.02137, 0.6672), (-2.91e-11, 0.0, 0.6852), (0.02137, 0.02137, 0.6672), (-0.02137, 0.02137, 0.6672), (-0.02137, -0.02137, 0.6672), (0.0, 0.03536, -0.662), (0.03536, 0.0, -0.662), (0.0, -0.03536, -0.662), (-0.03536, 0.0, -0.662), (0.02137, 0.02137, -0.6672), (-2.91e-11, 0.0, -0.6852), (0.02137, -0.02137, -0.6672), (-0.02137, -0.02137, -0.6672), (-0.02137, 0.02137, -0.6672)], [], [(27, 10, 46), (20, 28, 45), (18, 3, 39), (29, 19, 38), (9, 1, 47), (11, 30, 37), (2, 12, 36), (0, 4, 5, 8), (1, 6, 5, 4), (2, 7, 5, 6), (3, 8, 5, 7), (9, 13, 14, 17), (10, 15, 14, 13), (11, 16, 14, 15), (12, 17, 14, 16), (18, 22, 23, 26), (19, 24, 23, 22), (20, 25, 23, 24), (21, 26, 23, 25), (27, 31, 32, 35), (28, 33, 32, 31), (29, 34, 32, 33), (30, 35, 32, 34), (36, 40, 41, 44), (37, 42, 41, 40), (38, 43, 41, 42), (39, 44, 41, 43), (45, 49, 50, 53), (46, 51, 50, 49), (47, 52, 50, 51), (48, 53, 50, 52), (21, 0, 8, 26), (26, 8, 3, 18), (1, 9, 17, 6), (6, 17, 12, 2), (10, 27, 35, 15), (15, 35, 30, 11), (28, 20, 24, 33), (33, 24, 19, 29), (48, 21, 25, 53), (53, 25, 20, 45), (39, 3, 7, 44), (44, 7, 2, 36), (18, 39, 43, 22), (22, 43, 38, 19), (37, 30, 34, 42), (42, 34, 29, 38), (11, 37, 40, 16), (16, 40, 36, 12), (46, 10, 13, 51), (51, 13, 9, 47), (0, 48, 52, 4), (4, 52, 47, 1), (27, 46, 49, 31), (31, 49, 45, 28), (0, 21, 48)])
me_d8.polygons.foreach_set('use_smooth', [True] * 56)
_uv = me_d8.uv_layers.new(name='UVMap')
_uv.uv.foreach_set('vector', [0.7421, 0.01116, 0.742, 0.2745, 0.5129, 0.1428, 0.4921, 0.01116, 0.492, 0.2745, 0.2629, 0.1428, 0.9921, 0.01116, 0.992, 0.2745, 0.7629, 0.1428, 0.2421, 0.2968, 0.242, 0.5602, 0.01289, 0.4284, 0.2421, 0.01116, 0.242, 0.2745, 0.01289, 0.1428, 0.7421, 0.5825, 0.742, 0.8458, 0.5129, 0.7141, 0.2421, 0.5825, 0.242, 0.8458, 0.01289, 0.7141, 0.7421, 0.2968, 0.7384, 0.2899, 0.7484, 0.2859, 0.7498, 0.2965, 0.242, 0.2745, 0.2498, 0.2748, 0.2483, 0.2854, 0.2384, 0.2814, 0.2421, 0.5825, 0.2384, 0.5756, 0.2484, 0.5715, 0.2498, 0.5822, 0.992, 0.2745, 0.9998, 0.2748, 0.9983, 0.2854, 0.9884, 0.2814, 0.2421, 0.01116, 0.2384, 0.004241, 0.2484, 0.0002134, 0.2498, 0.01085, 0.742, 0.2745, 0.7498, 0.2748, 0.7483, 0.2854, 0.7384, 0.2814, 0.7421, 0.5825, 0.7384, 0.5756, 0.7484, 0.5715, 0.7498, 0.5822, 0.242, 0.8458, 0.2498, 0.8461, 0.2483, 0.8568, 0.2384, 0.8527, 0.9921, 0.01116, 0.9884, 0.004242, 0.9984, 0.0002134, 0.9998, 0.01085, 0.242, 0.5602, 0.2498, 0.5605, 0.2483, 0.5711, 0.2384, 0.567, 0.4921, 0.01116, 0.4884, 0.004241, 0.4984, 0.0002134, 0.4998, 0.01085, 0.742, 0.5602, 0.7498, 0.5605, 0.7483, 0.5711, 0.7384, 0.567, 0.7421, 0.01116, 0.7384, 0.004241, 0.7484, 0.0002134, 0.7498, 0.01085, 0.492, 0.2745, 0.4998, 0.2748, 0.4983, 0.2854, 0.4884, 0.2814, 0.2421, 0.2968, 0.2384, 0.2899, 0.2484, 0.2859, 0.2498, 0.2965, 0.742, 0.8458, 0.7498, 0.8461, 0.7483, 0.8568, 0.7384, 0.8527, 0.01289, 0.7141, 0.008729, 0.7207, 0.0002134, 0.7141, 0.008764, 0.7076, 0.5129, 0.7141, 0.5087, 0.7207, 0.5002, 0.7141, 0.5088, 0.7075, 0.01289, 0.4284, 0.008729, 0.435, 0.0002134, 0.4285, 0.008764, 0.4219, 0.7629, 0.1428, 0.7587, 0.1494, 0.7502, 0.1428, 0.7588, 0.1362, 0.2629, 0.1428, 0.2587, 0.1494, 0.2502, 0.1428, 0.2588, 0.1362, 0.5129, 0.1428, 0.5087, 0.1494, 0.5002, 0.1428, 0.5088, 0.1362, 0.01289, 0.1428, 0.008729, 0.1494, 0.0002134, 0.1428, 0.008764, 0.1362, 0.5129, 0.4284, 0.5087, 0.435, 0.5002, 0.4284, 0.5088, 0.4219, 0.742, 0.5602, 0.7421, 0.2968, 0.7498, 0.2965, 0.7498, 0.5605, 0.9998, 0.01085, 0.9998, 0.2748, 0.992, 0.2745, 0.9921, 0.01116, 0.242, 0.2745, 0.2421, 0.01116, 0.2498, 0.01085, 0.2498, 0.2748, 0.2498, 0.5822, 0.2498, 0.8461, 0.242, 0.8458, 0.2421, 0.5825, 0.742, 0.2745, 0.7421, 0.01116, 0.7498, 0.01085, 0.7498, 0.2748, 0.7498, 0.5822, 0.7498, 0.8461, 0.742, 0.8458, 0.7421, 0.5825, 0.492, 0.2745, 0.4921, 0.01116, 0.4998, 0.01085, 0.4998, 0.2748, 0.2498, 0.2965, 0.2498, 0.5605, 0.242, 0.5602, 0.2421, 0.2968, 0.5129, 0.4284, 0.742, 0.5602, 0.7384, 0.567, 0.5087, 0.435, 0.2588, 0.1362, 0.4884, 0.004241, 0.4921, 0.01116, 0.2629, 0.1428, 0.7629, 0.1428, 0.992, 0.2745, 0.9884, 0.2814, 0.7587, 0.1494, 0.008764, 0.7076, 0.2384, 0.5756, 0.2421, 0.5825, 0.01289, 0.7141, 0.9921, 0.01116, 0.7629, 0.1428, 0.7588, 0.1362, 0.9884, 0.004242, 0.2384, 0.567, 0.008729, 0.435, 0.01289, 0.4284, 0.242, 0.5602, 0.5129, 0.7141, 0.742, 0.8458, 0.7384, 0.8527, 0.5087, 0.7207, 0.008764, 0.4219, 0.2384, 0.2899, 0.2421, 0.2968, 0.01289, 0.4284, 0.7421, 0.5825, 0.5129, 0.7141, 0.5088, 0.7075, 0.7384, 0.5756, 0.2384, 0.8527, 0.008729, 0.7207, 0.01289, 0.7141, 0.242, 0.8458, 0.5129, 0.1428, 0.742, 0.2745, 0.7384, 0.2814, 0.5087, 0.1494, 0.008764, 0.1362, 0.2384, 0.004241, 0.2421, 0.01116, 0.01289, 0.1428, 0.7421, 0.2968, 0.5129, 0.4284, 0.5088, 0.4219, 0.7384, 0.2899, 0.2384, 0.2814, 0.008729, 0.1494, 0.01289, 0.1428, 0.242, 0.2745, 0.7421, 0.01116, 0.5129, 0.1428, 0.5088, 0.1362, 0.7384, 0.004241, 0.4884, 0.2814, 0.2587, 0.1494, 0.2629, 0.1428, 0.492, 0.2745, 0.7421, 0.2968, 0.742, 0.5602, 0.5129, 0.4284])
me_d8.update()
me_d12 = bpy.data.meshes.new('D12')
me_d12.from_pydata([(-0.2238, -0.1626, -0.4103), (-0.2238, 0.1626, -0.4103), (0.08549, 0.2631, -0.4103), (0.2766, 7.843e-09, -0.4103), (0.08549, -0.2631, -0.4103), (0.3115, -0.02533, -0.3837), (0.4825, -0.02533, -0.107), (0.397, -0.2884, 0.06394), (0.1732, -0.451, -0.107), (0.1204, -0.2884, -0.3837), (-0.2371, -0.2036, -0.3837), (0.07217, -0.3041, -0.3837), (0.125, -0.4667, -0.107), (-0.1516, -0.4667, 0.06394), (-0.3754, -0.3041, -0.107), (-0.2669, 0.1626, -0.3837), (-0.2669, -0.1626, -0.3837), (-0.4052, -0.2631, -0.107), (-0.4907, -1.995e-08, 0.06394), (-0.4052, 0.2631, -0.107), (0.07217, 0.3041, -0.3837), (-0.2371, 0.2036, -0.3837), (-0.3754, 0.3041, -0.107), (-0.1516, 0.4667, 0.06394), (0.125, 0.4667, -0.107), (0.4825, 0.02533, -0.107), (0.3115, 0.02533, -0.3837), (0.1204, 0.2884, -0.3837), (0.1732, 0.451, -0.107), (0.397, 0.2884, 0.06394), (-0.125, -0.4667, 0.107), (0.1516, -0.4667, -0.06394), (0.3754, -0.3041, 0.107), (0.2371, -0.2036, 0.3837), (-0.07217, -0.3041, 0.3837), (-0.4825, -0.02533, 0.107), (-0.397, -0.2884, -0.06394), (-0.1732, -0.451, 0.107), (-0.1204, -0.2884, 0.3837), (-0.3115, -0.02533, 0.3837), (-0.1732, 0.451, 0.107), (-0.397, 0.2884, -0.06394), (-0.4825, 0.02533, 0.107), (-0.3115, 0.02533, 0.3837), (-0.1204, 0.2884, 0.3837), (0.3754, 0.3041, 0.107), (0.1516, 0.4667, -0.06394), (-0.125, 0.4667, 0.107), (-0.07217, 0.3041, 0.3837), (0.2371, 0.2036, 0.3837), (0.4052, -0.2631, 0.107), (0.4907, -1.995e-08, -0.06394), (0.4052, 0.2631, 0.107), (0.2669, 0.1626, 0.3837), (0.2669, -0.1626, 0.3837), (-0.08549, -0.2631, 0.4103), (0.2238, -0.1626, 0.4103), (0.2238, 0.1626, 0.4103), (-0.08549, 0.2631, 0.4103), (-0.2766, 7.843e-09, 0.4103)], [], [(5, 3, 26), (1, 15, 21), (4, 9, 11), (2, 20, 27), (12, 8, 31), (7, 50, 32), (6, 25, 51), (13, 30, 37), (18, 35, 42), (23, 40, 47), (17, 14, 36), (22, 19, 41), (28, 24, 46), (29, 45, 52), (33, 54, 56), (38, 34, 55), (43, 39, 59), (48, 44, 58), (53, 49, 57), (2, 3, 4), (6, 7, 8), (12, 13, 14), (17, 18, 19), (22, 23, 24), (26, 27, 28), (33, 30, 32), (37, 38, 39), (41, 42, 43), (47, 48, 49), (53, 50, 52), (56, 57, 58), (10, 0, 4, 11), (3, 5, 9, 4), (8, 12, 11, 9), (25, 6, 5, 26), (2, 27, 26, 3), (15, 1, 0, 16), (14, 17, 16, 10), (20, 2, 1, 21), (19, 22, 21, 15), (24, 28, 27, 20), (50, 7, 6, 51), (29, 52, 51, 25), (30, 13, 12, 31), (7, 32, 31, 8), (35, 18, 17, 36), (13, 37, 36, 14), (40, 23, 22, 41), (18, 42, 41, 19), (45, 29, 28, 46), (23, 47, 46, 24), (54, 33, 32, 50), (34, 38, 37, 30), (39, 43, 42, 35), (44, 48, 47, 40), (49, 53, 52, 45), (55, 34, 33, 56), (53, 57, 56, 54), (59, 39, 38, 55), (58, 44, 43, 59), (57, 49, 48, 58), (0, 10, 16), (4, 0, 1), (1, 2, 4), (9, 5, 8), (5, 6, 8), (14, 10, 11), (11, 12, 14), (19, 15, 16), (16, 17, 19), (24, 20, 21), (21, 22, 24), (29, 25, 28), (25, 26, 28), (34, 30, 33), (30, 31, 32), (39, 35, 36), (36, 37, 39), (44, 40, 43), (40, 41, 43), (49, 45, 47), (45, 46, 47), (54, 50, 53), (50, 51, 52), (59, 55, 58), (55, 56, 58)])
me_d12.polygons.foreach_set('use_smooth', [True] * 86)
_uv = me_d12.uv_layers.new(name='UVMap')
_uv.uv.foreach_set('vector', [0.6587, 0.1023, 0.6551, 0.1179, 0.6428, 0.1077, 0.6565, 0.2839, 0.6603, 0.2997, 0.644, 0.2945, 0.7521, 0.149, 0.7583, 0.1335, 0.7688, 0.1476, 0.5973, 0.2011, 0.5835, 0.2096, 0.5833, 0.1926, 0.9011, 0.1151, 0.9011, 0.09884, 0.9152, 0.107, 0.9533, 0.008435, 0.9674, 0.0003023, 0.9674, 0.01657, 0.9011, 0.9034, 0.9011, 0.8871, 0.9152, 0.8953, 0.9533, 0.2055, 0.9674, 0.1974, 0.9674, 0.2136, 0.9533, 0.4026, 0.9674, 0.3945, 0.9674, 0.4107, 0.9533, 0.5997, 0.9674, 0.5915, 0.9674, 0.6078, 0.9011, 0.3122, 0.9011, 0.2959, 0.9152, 0.304, 0.9011, 0.5093, 0.9011, 0.493, 0.9152, 0.5011, 0.9011, 0.7063, 0.9011, 0.6901, 0.9152, 0.6982, 0.9533, 0.7967, 0.9674, 0.7886, 0.9674, 0.8049, 0.4381, 0.2528, 0.4281, 0.2668, 0.4218, 0.2516, 0.4271, 0.1335, 0.4375, 0.1476, 0.4208, 0.149, 0.3116, 0.1077, 0.3275, 0.1023, 0.3239, 0.1179, 0.2522, 0.2096, 0.2521, 0.1926, 0.2661, 0.2011, 0.3291, 0.2997, 0.3127, 0.2945, 0.3253, 0.2839, 0.562, 0.8309, 0.562, 0.947, 0.4516, 0.9828, 0.4516, 0.4181, 0.562, 0.454, 0.562, 0.5701, 0.4516, 0.6066, 0.562, 0.6424, 0.562, 0.7585, 0.6309, 0.9828, 0.5626, 0.8889, 0.6309, 0.795, 0.2034, 0.6425, 0.2034, 0.7585, 0.09308, 0.7944, 0.02486, 0.512, 0.09308, 0.4181, 0.2034, 0.454, 0.09308, 0.9828, 0.09308, 0.795, 0.2034, 0.9469, 0.3827, 0.5701, 0.2723, 0.6059, 0.2041, 0.512, 0.7412, 0.5701, 0.6308, 0.6059, 0.5626, 0.512, 0.6309, 0.7944, 0.5626, 0.7005, 0.6309, 0.6066, 0.3826, 0.6434, 0.2722, 0.7953, 0.2722, 0.6075, 0.2041, 0.8889, 0.2723, 0.795, 0.3827, 0.8309, 0.7693, 0.2528, 0.753, 0.2516, 0.7521, 0.149, 0.7688, 0.1476, 0.6551, 0.1179, 0.6587, 0.1023, 0.7583, 0.1335, 0.7521, 0.149, 0.849, 0.06646, 0.8594, 0.08059, 0.7688, 0.1476, 0.7583, 0.1335, 0.608, 0.005729, 0.6239, 0.0003023, 0.6587, 0.1023, 0.6428, 0.1077, 0.5973, 0.2011, 0.5833, 0.1926, 0.6428, 0.1077, 0.6551, 0.1179, 0.6603, 0.2997, 0.6565, 0.2839, 0.753, 0.2516, 0.7593, 0.2668, 0.8594, 0.3166, 0.8495, 0.3307, 0.7593, 0.2668, 0.7693, 0.2528, 0.5835, 0.2096, 0.5973, 0.2011, 0.6565, 0.2839, 0.644, 0.2945, 0.6268, 0.4049, 0.6104, 0.3997, 0.644, 0.2945, 0.6603, 0.2997, 0.4743, 0.2107, 0.4741, 0.1937, 0.5833, 0.1926, 0.5835, 0.2096, 0.9674, 0.9857, 0.9533, 0.9938, 0.9011, 0.9034, 0.9152, 0.8953, 0.9533, 0.7967, 0.9674, 0.8049, 0.9152, 0.8953, 0.9011, 0.8871, 0.9674, 0.1974, 0.9533, 0.2055, 0.9011, 0.1151, 0.9152, 0.107, 0.9533, 0.008435, 0.9674, 0.01657, 0.9152, 0.107, 0.9011, 0.09884, 0.9674, 0.3945, 0.9533, 0.4026, 0.9011, 0.3122, 0.9152, 0.304, 0.9533, 0.2055, 0.9674, 0.2136, 0.9152, 0.304, 0.9011, 0.2959, 0.9674, 0.5915, 0.9533, 0.5997, 0.9011, 0.5093, 0.9152, 0.5011, 0.9533, 0.4026, 0.9674, 0.4107, 0.9152, 0.5011, 0.9011, 0.493, 0.9674, 0.7886, 0.9533, 0.7967, 0.9011, 0.7063, 0.9152, 0.6982, 0.9533, 0.5997, 0.9674, 0.6078, 0.9152, 0.6982, 0.9011, 0.6901, 0.4281, 0.2668, 0.4381, 0.2528, 0.5282, 0.3166, 0.5183, 0.3307, 0.4375, 0.1476, 0.4271, 0.1335, 0.5178, 0.06646, 0.5282, 0.08059, 0.3275, 0.1023, 0.3116, 0.1077, 0.2768, 0.005729, 0.2926, 0.0003023, 0.2521, 0.1926, 0.2522, 0.2096, 0.1431, 0.2107, 0.1429, 0.1937, 0.3127, 0.2945, 0.3291, 0.2997, 0.2956, 0.4049, 0.2792, 0.3997, 0.4208, 0.149, 0.4375, 0.1476, 0.4381, 0.2528, 0.4218, 0.2516, 0.3291, 0.2997, 0.3253, 0.2839, 0.4218, 0.2516, 0.4281, 0.2668, 0.3239, 0.1179, 0.3275, 0.1023, 0.4271, 0.1335, 0.4208, 0.149, 0.2661, 0.2011, 0.2521, 0.1926, 0.3116, 0.1077, 0.3239, 0.1179, 0.3253, 0.2839, 0.3127, 0.2945, 0.2522, 0.2096, 0.2661, 0.2011, 0.753, 0.2516, 0.7693, 0.2528, 0.7593, 0.2668, 0.4516, 0.9828, 0.3834, 0.8889, 0.4516, 0.795, 0.4516, 0.795, 0.562, 0.8309, 0.4516, 0.9828, 0.4516, 0.6059, 0.3834, 0.512, 0.562, 0.5701, 0.3834, 0.512, 0.4516, 0.4181, 0.562, 0.5701, 0.562, 0.7585, 0.4516, 0.7944, 0.3834, 0.7005, 0.3834, 0.7005, 0.4516, 0.6066, 0.562, 0.7585, 0.6309, 0.795, 0.7412, 0.8309, 0.7412, 0.9469, 0.7412, 0.9469, 0.6309, 0.9828, 0.6309, 0.795, 0.09308, 0.7944, 0.02486, 0.7005, 0.09308, 0.6066, 0.09308, 0.6066, 0.2034, 0.6425, 0.09308, 0.7944, 0.2034, 0.5701, 0.09308, 0.6059, 0.2034, 0.454, 0.09308, 0.6059, 0.02486, 0.512, 0.2034, 0.454, 0.02486, 0.8889, 0.09308, 0.795, 0.09308, 0.9828, 0.09308, 0.795, 0.2034, 0.8309, 0.2034, 0.9469, 0.2041, 0.512, 0.2723, 0.4181, 0.3827, 0.454, 0.3827, 0.454, 0.3827, 0.5701, 0.2041, 0.512, 0.6308, 0.4181, 0.7412, 0.454, 0.5626, 0.512, 0.7412, 0.454, 0.7412, 0.5701, 0.5626, 0.512, 0.6309, 0.6066, 0.7412, 0.6425, 0.6309, 0.7944, 0.7412, 0.6425, 0.7412, 0.7585, 0.6309, 0.7944, 0.3826, 0.7594, 0.2722, 0.7953, 0.3826, 0.6434, 0.2722, 0.7953, 0.204, 0.7014, 0.2722, 0.6075, 0.3827, 0.947, 0.2723, 0.9828, 0.3827, 0.8309, 0.2723, 0.9828, 0.2041, 0.8889, 0.3827, 0.8309])
me_d12.update()
me_d20 = bpy.data.meshes.new('D20')
me_d20.from_pydata([(-0.02572, -0.01868, -0.4757), (-0.02572, 0.01868, -0.4757), (0.009823, 0.03023, -0.4757), (0.03179, 0.0, -0.4757), (0.009823, -0.03023, -0.4757), (0.3459, -0.2282, -0.2357), (-0.1457, -0.388, -0.2357), (-0.1102, -0.3995, -0.2357), (-0.1041, -0.4182, -0.204), (-0.1359, -0.4182, -0.1843), (-0.1616, -0.3995, -0.204), (-0.414, 0.01868, -0.2357), (-0.414, -0.01868, -0.2357), (-0.4299, -0.03023, -0.204), (-0.4397, 0.0, -0.1843), (-0.4299, 0.03023, -0.204), (-0.1102, 0.3995, -0.2357), (-0.1457, 0.388, -0.2357), (-0.1616, 0.3995, -0.204), (-0.1359, 0.4182, -0.1843), (-0.1041, 0.4182, -0.204), (0.3656, 0.2282, -0.204), (0.3459, 0.2282, -0.2357), (0.3239, 0.2584, -0.2357), (0.33, 0.2771, -0.204), (0.3557, 0.2584, -0.1843), (0.1041, -0.4182, 0.204), (0.1359, -0.4182, 0.1843), (0.1616, -0.3995, 0.204), (0.1457, -0.388, 0.2357), (0.1102, -0.3995, 0.2357), (-0.3656, -0.2282, 0.204), (-0.3557, -0.2584, 0.1843), (-0.33, -0.2771, 0.204), (-0.3239, -0.2584, 0.2357), (-0.3459, -0.2282, 0.2357), (-0.33, 0.2771, 0.204), (-0.3557, 0.2584, 0.1843), (-0.3656, 0.2282, 0.204), (-0.3459, 0.2282, 0.2357), (-0.3239, 0.2584, 0.2357), (0.1616, 0.3995, 0.204), (0.1359, 0.4182, 0.1843), (0.1041, 0.4182, 0.204), (0.1102, 0.3995, 0.2357), (0.1457, 0.388, 0.2357), (0.4299, -0.03023, 0.204), (0.4397, 0.0, 0.1843), (0.4299, 0.03023, 0.204), (0.414, 0.01868, 0.2357), (0.414, -0.01868, 0.2357), (-0.009823, -0.03023, 0.4757), (0.02572, -0.01868, 0.4757), (0.02572, 0.01868, 0.4757), (-0.009823, 0.03023, 0.4757), (-0.03179, 0.0, 0.4757), (0.1333, -0.4104, 0.2158), (-0.3491, -0.2536, 0.2158), (-0.3491, 0.2536, 0.2158), (0.1333, 0.4104, 0.2158), (0.4315, 1.099e-09, 0.2158), (-1.708e-07, -7.9e-10, 0.4825), (-0.4315, 1.477e-09, -0.2158), (-0.1333, -0.4104, -0.2158), (0.3557, -0.2584, -0.1843), (0.33, -0.2771, -0.204), (0.3656, -0.2282, -0.204), (0.3239, -0.2584, -0.2357), (0.3491, -0.2536, -0.2158), (0.3491, 0.2536, -0.2158), (-0.1333, 0.4104, -0.2158), (1.706e-07, -7.9e-10, -0.4825)], [], [(5, 3, 22), (1, 11, 17), (4, 67, 7), (2, 16, 23), (8, 65, 27), (64, 46, 28), (66, 21, 47), (9, 26, 33), (14, 31, 38), (19, 36, 43), (13, 10, 32), (18, 15, 37), (24, 20, 42), (25, 41, 48), (29, 50, 52), (34, 30, 51), (39, 35, 55), (44, 40, 54), (49, 45, 53), (6, 0, 4, 7), (3, 5, 67, 4), (65, 8, 7, 67), (21, 66, 5, 22), (2, 23, 22, 3), (11, 1, 0, 12), (10, 13, 12, 6), (16, 2, 1, 17), (15, 18, 17, 11), (20, 24, 23, 16), (46, 64, 66, 47), (25, 48, 47, 21), (26, 9, 8, 27), (64, 28, 27, 65), (31, 14, 13, 32), (9, 33, 32, 10), (36, 19, 18, 37), (14, 38, 37, 15), (41, 25, 24, 42), (19, 43, 42, 20), (50, 29, 28, 46), (30, 34, 33, 26), (35, 39, 38, 31), (40, 44, 43, 36), (45, 49, 48, 41), (51, 30, 29, 52), (49, 53, 52, 50), (55, 35, 34, 51), (54, 40, 39, 55), (53, 45, 44, 54), (0, 6, 12), (27, 28, 56), (30, 26, 56), (28, 29, 56), (26, 27, 56), (29, 30, 56), (34, 35, 57), (32, 33, 57), (35, 31, 57), (33, 34, 57), (31, 32, 57), (38, 39, 58), (36, 37, 58), (39, 40, 58), (37, 38, 58), (40, 36, 58), (43, 44, 59), (41, 42, 59), (44, 45, 59), (42, 43, 59), (45, 41, 59), (49, 50, 60), (47, 48, 60), (50, 46, 60), (48, 49, 60), (46, 47, 60), (54, 55, 61), (52, 53, 61), (55, 51, 61), (53, 54, 61), (51, 52, 61), (14, 15, 62), (12, 13, 62), (15, 11, 62), (13, 14, 62), (11, 12, 62), (10, 6, 63), (8, 9, 63), (6, 7, 63), (9, 10, 63), (7, 8, 63), (67, 5, 68), (66, 64, 68), (65, 67, 68), (5, 66, 68), (64, 65, 68), (21, 22, 69), (24, 25, 69), (22, 23, 69), (25, 21, 69), (23, 24, 69), (19, 20, 70), (17, 18, 70), (20, 16, 70), (18, 19, 70), (16, 17, 70), (3, 4, 71), (1, 2, 71), (4, 0, 71), (2, 3, 71), (0, 1, 71)])
me_d20.polygons.foreach_set('use_smooth', [True] * 110)
_uv = me_d20.uv_layers.new(name='UVMap')
_uv.uv.foreach_set('vector', [0.4894, 0.4854, 0.6436, 0.3964, 0.6436, 0.5745, 0.3803, 0.2951, 0.3803, 0.4732, 0.226, 0.3841, 0.6363, 0.3838, 0.4821, 0.4728, 0.4821, 0.2947, 0.373, 0.2825, 0.2188, 0.3715, 0.2188, 0.1934, 0.1977, 0.981, 0.04351, 0.8919, 0.1977, 0.8029, 0.03622, 0.8793, 0.03622, 0.7012, 0.1904, 0.7903, 0.4821, 0.498, 0.6363, 0.5871, 0.4821, 0.6761, 0.3738, 0.8793, 0.2196, 0.7903, 0.3738, 0.7012, 0.7738, 0.5037, 0.928, 0.5927, 0.7738, 0.6818, 0.1969, 0.3841, 0.04268, 0.4732, 0.04268, 0.2951, 0.7811, 0.4911, 0.9353, 0.4021, 0.9353, 0.5801, 0.2188, 0.3967, 0.373, 0.4858, 0.2188, 0.5748, 0.2042, 0.1934, 0.2042, 0.3715, 0.04997, 0.2825, 0.6436, 0.5997, 0.6436, 0.7778, 0.4894, 0.6887, 0.1977, 0.7777, 0.04351, 0.6886, 0.1977, 0.5996, 0.3665, 0.6886, 0.2123, 0.7777, 0.2123, 0.5996, 0.7811, 0.6944, 0.9353, 0.6054, 0.9353, 0.7834, 0.7738, 0.8851, 0.7738, 0.707, 0.928, 0.7961, 0.4821, 0.7014, 0.6363, 0.7904, 0.4821, 0.8794, 0.4894, 0.2821, 0.6436, 0.3711, 0.6363, 0.3838, 0.4821, 0.2947, 0.6436, 0.3964, 0.4894, 0.4854, 0.4821, 0.4728, 0.6363, 0.3838, 0.4675, 0.4728, 0.4675, 0.2947, 0.4821, 0.2947, 0.4821, 0.4728, 0.6363, 0.5871, 0.4821, 0.498, 0.4894, 0.4854, 0.6436, 0.5745, 0.6582, 0.3964, 0.6582, 0.5745, 0.6436, 0.5745, 0.6436, 0.3964, 0.7592, 0.4785, 0.7592, 0.3004, 0.7738, 0.3004, 0.7738, 0.4785, 0.9353, 0.4021, 0.7811, 0.4911, 0.7738, 0.4785, 0.928, 0.3894, 0.2188, 0.3715, 0.373, 0.2825, 0.3803, 0.2951, 0.226, 0.3841, 0.373, 0.4858, 0.2188, 0.3967, 0.226, 0.3841, 0.3803, 0.4732, 0.2042, 0.3715, 0.2042, 0.1934, 0.2188, 0.1934, 0.2188, 0.3715, 0.4675, 0.6761, 0.4675, 0.498, 0.4821, 0.498, 0.4821, 0.6761, 0.6436, 0.5997, 0.4894, 0.6887, 0.4821, 0.6761, 0.6363, 0.5871, 0.2196, 0.7903, 0.3738, 0.8793, 0.3665, 0.8919, 0.2123, 0.8029, 0.03622, 0.8793, 0.1904, 0.7903, 0.1977, 0.8029, 0.04351, 0.8919, 0.928, 0.5927, 0.7738, 0.5037, 0.7811, 0.4911, 0.9353, 0.5801, 0.9499, 0.4021, 0.9499, 0.5801, 0.9353, 0.5801, 0.9353, 0.4021, 0.04268, 0.4732, 0.1969, 0.3841, 0.2042, 0.3967, 0.04997, 0.4858, 0.7738, 0.5037, 0.7738, 0.6818, 0.7592, 0.6818, 0.7592, 0.5037, 0.6436, 0.7778, 0.6436, 0.5997, 0.6582, 0.5997, 0.6582, 0.7778, 0.1969, 0.3841, 0.04268, 0.2951, 0.04997, 0.2825, 0.2042, 0.3715, 0.04351, 0.6886, 0.1977, 0.7777, 0.1904, 0.7903, 0.03622, 0.7012, 0.2123, 0.7777, 0.3665, 0.6886, 0.3738, 0.7012, 0.2196, 0.7903, 0.9353, 0.6054, 0.7811, 0.6944, 0.7738, 0.6818, 0.928, 0.5927, 0.7738, 0.707, 0.7738, 0.8851, 0.7592, 0.8851, 0.7592, 0.707, 0.6363, 0.7904, 0.4821, 0.7014, 0.4894, 0.6887, 0.6436, 0.7778, 0.2123, 0.5996, 0.2123, 0.7777, 0.1977, 0.7777, 0.1977, 0.5996, 0.4821, 0.7014, 0.4821, 0.8794, 0.4675, 0.8794, 0.4675, 0.7014, 0.9353, 0.7834, 0.9353, 0.6054, 0.9499, 0.6054, 0.9499, 0.7834, 0.928, 0.7961, 0.7738, 0.707, 0.7811, 0.6944, 0.9353, 0.7834, 0.9353, 0.8087, 0.7811, 0.8977, 0.7738, 0.8851, 0.928, 0.7961, 0.7738, 0.3004, 0.928, 0.3894, 0.7738, 0.4785, 0.1977, 0.8029, 0.1904, 0.7903, 0.2031, 0.7914, 0.2123, 0.7777, 0.2196, 0.7903, 0.207, 0.7891, 0.1904, 0.7903, 0.1977, 0.7777, 0.2031, 0.7891, 0.2196, 0.7903, 0.2123, 0.8029, 0.207, 0.7914, 0.1977, 0.7777, 0.2123, 0.7777, 0.205, 0.788, 0.9499, 0.6054, 0.9353, 0.6054, 0.9426, 0.595, 0.9353, 0.5801, 0.9499, 0.5801, 0.9426, 0.5905, 0.9353, 0.6054, 0.928, 0.5927, 0.9406, 0.5939, 0.3738, 0.7012, 0.3665, 0.6886, 0.3791, 0.6897, 0.928, 0.5927, 0.9353, 0.5801, 0.9406, 0.5916, 0.7738, 0.6818, 0.7811, 0.6944, 0.7685, 0.6933, 0.04268, 0.4732, 0.04997, 0.4858, 0.03735, 0.4847, 0.7811, 0.6944, 0.7738, 0.707, 0.7685, 0.6955, 0.7592, 0.6818, 0.7738, 0.6818, 0.7665, 0.6922, 0.7738, 0.707, 0.7592, 0.707, 0.7665, 0.6967, 0.7592, 0.8851, 0.7738, 0.8851, 0.7665, 0.8955, 0.6436, 0.7778, 0.6582, 0.7778, 0.6509, 0.7881, 0.7738, 0.8851, 0.7811, 0.8977, 0.7684, 0.8966, 0.04997, 0.2825, 0.04268, 0.2951, 0.03735, 0.2836, 0.6363, 0.7904, 0.6436, 0.7778, 0.6489, 0.7893, 0.4821, 0.7014, 0.4675, 0.7014, 0.4748, 0.691, 0.4821, 0.6761, 0.4894, 0.6887, 0.4768, 0.6876, 0.04351, 0.6886, 0.03622, 0.7012, 0.03088, 0.6897, 0.4894, 0.6887, 0.4821, 0.7014, 0.4768, 0.6899, 0.4675, 0.6761, 0.4821, 0.6761, 0.4748, 0.6865, 0.928, 0.7961, 0.9353, 0.7834, 0.9406, 0.7949, 0.4675, 0.8794, 0.4821, 0.8794, 0.4748, 0.8898, 0.9353, 0.7834, 0.9499, 0.7834, 0.9426, 0.7938, 0.9353, 0.8087, 0.928, 0.7961, 0.9406, 0.7972, 0.2123, 0.5996, 0.1977, 0.5996, 0.205, 0.5892, 0.7738, 0.5037, 0.7592, 0.5037, 0.7665, 0.4933, 0.7738, 0.4785, 0.7811, 0.4911, 0.7684, 0.49, 0.373, 0.4858, 0.3803, 0.4732, 0.3856, 0.4847, 0.7811, 0.4911, 0.7738, 0.5037, 0.7684, 0.4922, 0.7592, 0.4785, 0.7738, 0.4785, 0.7665, 0.4888, 0.9353, 0.4021, 0.928, 0.3894, 0.9406, 0.3906, 0.3665, 0.8919, 0.3738, 0.8793, 0.3791, 0.8908, 0.4894, 0.2821, 0.4821, 0.2947, 0.4768, 0.2832, 0.9499, 0.4021, 0.9353, 0.4021, 0.9426, 0.3917, 0.4821, 0.2947, 0.4675, 0.2947, 0.4748, 0.2844, 0.4821, 0.4728, 0.4894, 0.4854, 0.4768, 0.4843, 0.4821, 0.498, 0.4675, 0.498, 0.4748, 0.4877, 0.4675, 0.4728, 0.4821, 0.4728, 0.4748, 0.4832, 0.4894, 0.4854, 0.4821, 0.498, 0.4768, 0.4865, 0.03622, 0.8793, 0.04351, 0.8919, 0.03088, 0.8908, 0.6363, 0.5871, 0.6436, 0.5745, 0.6489, 0.5859, 0.6582, 0.5997, 0.6436, 0.5997, 0.6509, 0.5893, 0.6436, 0.5745, 0.6582, 0.5745, 0.6509, 0.5848, 0.6436, 0.5997, 0.6363, 0.5871, 0.6489, 0.5882, 0.2188, 0.1934, 0.2042, 0.1934, 0.2115, 0.1831, 0.1969, 0.3841, 0.2042, 0.3715, 0.2095, 0.383, 0.226, 0.3841, 0.2188, 0.3967, 0.2134, 0.3852, 0.2042, 0.3715, 0.2188, 0.3715, 0.2115, 0.3819, 0.2042, 0.3967, 0.1969, 0.3841, 0.2095, 0.3852, 0.2188, 0.3715, 0.226, 0.3841, 0.2134, 0.383, 0.6436, 0.3964, 0.6363, 0.3838, 0.6489, 0.3849, 0.3803, 0.2951, 0.373, 0.2825, 0.3856, 0.2836, 0.6363, 0.3838, 0.6436, 0.3711, 0.6489, 0.3826, 0.6582, 0.3964, 0.6436, 0.3964, 0.6509, 0.386, 0.7738, 0.3004, 0.7592, 0.3004, 0.7665, 0.29])
me_d20.materials.append(mat_material_001)
me_d20.update()
me_d10 = bpy.data.meshes.new('D10')
me_d10.from_pydata([(-0.02649, 0.5721, 0.07608), (0.02649, 0.5721, 0.07608), (2.359e-08, 0.5524, 0.0117), (1.817e-08, 0.5766, 0.07903), (1.693e-08, 0.5864, 0.05303), (0.01553, 0.5829, 0.04799), (-0.01553, 0.5829, 0.04799), (-0.3144, 0.4777, -0.07132), (-0.3572, 0.4466, -0.07132), (-0.3247, 0.4469, -0.005518), (-0.3384, 0.4658, -0.07442), (-0.3445, 0.4742, -0.04866), (-0.3551, 0.4622, -0.04362), (-0.3299, 0.4805, -0.04362), (-0.5359, 0.202, 0.07608), (-0.5253, 0.1707, 0.0117), (-0.5522, 0.1516, 0.07608), (-0.5496, 0.1949, 0.04799), (-0.5577, 0.1812, 0.05303), (-0.5592, 0.1654, 0.04799), (-0.5484, 0.1782, 0.07903), (-0.5515, -0.1514, -0.07132), (-0.5352, -0.2017, -0.07132), (-0.5253, -0.1707, -0.005518), (-0.5476, -0.1779, -0.07442), (-0.5574, -0.1811, -0.04866), (-0.5493, -0.1949, -0.04362), (-0.5589, -0.1652, -0.04362), (-0.3577, -0.4472, 0.07608), (-0.3247, -0.4469, 0.0117), (-0.3148, -0.4784, 0.07608), (-0.3552, -0.4624, 0.04799), (-0.3447, -0.4744, 0.05303), (-0.3301, -0.4807, 0.04799), (-0.3389, -0.4665, 0.07903), (-0.02644, -0.5713, -0.07132), (0.02644, -0.5713, -0.07132), (7.153e-08, -0.5523, -0.005518), (7.332e-08, -0.5757, -0.07442), (7.363e-08, -0.5861, -0.04866), (0.01559, -0.5826, -0.04362), (-0.01559, -0.5826, -0.04362), (0.3148, -0.4784, 0.07608), (0.3247, -0.4469, 0.0117), (0.3577, -0.4472, 0.07608), (0.3301, -0.4807, 0.04799), (0.3447, -0.4744, 0.05303), (0.3552, -0.4624, 0.04799), (0.3389, -0.4665, 0.07903), (0.5352, -0.2017, -0.07132), (0.5515, -0.1514, -0.07132), (0.5253, -0.1707, -0.005518), (0.5476, -0.1779, -0.07442), (0.5574, -0.1811, -0.04866), (0.5589, -0.1652, -0.04362), (0.5493, -0.1949, -0.04362), (0.5522, 0.1516, 0.07608), (0.5253, 0.1707, 0.0117), (0.5359, 0.202, 0.07608), (0.5592, 0.1654, 0.04799), (0.5577, 0.1812, 0.05303), (0.5496, 0.1949, 0.04799), (0.5484, 0.1782, 0.07903), (0.3572, 0.4466, -0.07132), (0.3144, 0.4777, -0.07132), (0.3247, 0.4469, -0.005518), (0.3384, 0.4658, -0.07442), (0.3445, 0.4742, -0.04866), (0.3299, 0.4805, -0.04362), (0.3551, 0.4622, -0.04362), (0.02602, 0.03581, 0.6365), (-0.02602, 0.03581, 0.6365), (-0.0421, -0.01368, 0.6365), (3.866e-08, -0.04427, 0.6365), (0.0421, -0.01368, 0.6365), (3.666e-08, 0.04066, 0.6397), (3.352e-08, -2.288e-09, 0.6631), (-0.03867, 0.01256, 0.6397), (-0.0239, -0.03289, 0.6397), (0.0239, -0.03289, 0.6397), (0.03867, 0.01256, 0.6397), (0.0424, 0.01378, -0.5922), (0.0262, -0.03606, -0.5922), (-0.0262, -0.03606, -0.5922), (-0.0424, 0.01378, -0.5922), (3.419e-08, 0.04458, -0.5922), (0.03867, -0.01257, -0.5954), (3.517e-08, -2.609e-08, -0.6174), (3.869e-08, -0.04067, -0.5954), (-0.03867, -0.01257, -0.5954), (-0.0239, 0.0329, -0.5954), (0.0239, 0.0329, -0.5954)], [], [(1, 70, 58, 65), (50, 81, 63, 57), (44, 51, 56, 74), (36, 82, 49, 43), (21, 15, 8, 84), (0, 3, 4, 6), (1, 5, 4, 3), (2, 6, 4, 5), (7, 10, 11, 13), (8, 12, 11, 10), (9, 13, 11, 12), (14, 17, 18, 20), (15, 19, 18, 17), (16, 20, 18, 19), (21, 24, 25, 27), (22, 26, 25, 24), (23, 27, 25, 26), (28, 31, 32, 34), (29, 33, 32, 31), (30, 34, 32, 33), (35, 38, 39, 41), (36, 40, 39, 38), (37, 41, 39, 40), (42, 45, 46, 48), (43, 47, 46, 45), (44, 48, 46, 47), (49, 52, 53, 55), (50, 54, 53, 52), (51, 55, 53, 54), (56, 59, 60, 62), (57, 61, 60, 59), (58, 62, 60, 61), (63, 66, 67, 69), (64, 68, 67, 66), (65, 69, 67, 68), (70, 75, 76, 80), (71, 77, 76, 75), (72, 78, 76, 77), (73, 79, 76, 78), (74, 80, 76, 79), (81, 86, 87, 91), (82, 88, 87, 86), (83, 89, 87, 88), (84, 90, 87, 89), (85, 91, 87, 90), (9, 0, 6, 13), (13, 6, 2, 7), (14, 9, 12, 17), (17, 12, 8, 15), (23, 16, 19, 27), (27, 19, 15, 21), (28, 23, 26, 31), (31, 26, 22, 29), (37, 30, 33, 41), (41, 33, 29, 35), (42, 37, 40, 45), (45, 40, 36, 43), (51, 44, 47, 55), (55, 47, 43, 49), (56, 51, 54, 59), (59, 54, 50, 57), (65, 58, 61, 69), (69, 61, 57, 63), (1, 65, 68, 5), (5, 68, 64, 2), (0, 71, 75, 3), (3, 75, 70, 1), (49, 82, 86, 52), (52, 86, 81, 50), (16, 72, 77, 20), (20, 77, 71, 14), (30, 73, 78, 34), (34, 78, 72, 28), (44, 74, 79, 48), (48, 79, 73, 42), (58, 70, 80, 62), (62, 80, 74, 56), (35, 83, 88, 38), (38, 88, 82, 36), (21, 84, 89, 24), (24, 89, 83, 22), (7, 85, 90, 10), (10, 90, 84, 8), (63, 81, 91, 66), (66, 91, 85, 64), (7, 2, 64, 85), (28, 72, 16, 23), (14, 71, 0, 9), (30, 37, 42, 73), (22, 83, 35, 29)])
me_d10.polygons.foreach_set('use_smooth', [True] * 90)
_uv = me_d10.uv_layers.new(name='UVMap')
_uv.uv.foreach_set('vector', [0.2403, 0.3448, 0.2403, 0.6453, 0.01519, 0.4463, 0.1096, 0.3553, 0.7663, 0.8683, 0.9891, 0.6831, 0.9892, 0.9728, 0.8588, 0.961, 0.01519, 0.1142, 0.1096, 0.02317, 0.2403, 0.01264, 0.2403, 0.3131, 0.238, 0.6769, 0.238, 0.9666, 0.01517, 0.7815, 0.1076, 0.6887, 0.4915, 0.9617, 0.3611, 0.9499, 0.2686, 0.8572, 0.4914, 0.672, 0.2663, 0.1141, 0.2587, 0.1215, 0.2514, 0.1132, 0.2554, 0.1078, 0.2403, 0.3448, 0.2428, 0.3325, 0.2494, 0.333, 0.2509, 0.344, 0.6099, 0.961, 0.6075, 0.9809, 0.6008, 0.9805, 0.5962, 0.9756, 0.7403, 0.9728, 0.7509, 0.9736, 0.7494, 0.9846, 0.7427, 0.9851, 0.2686, 0.8572, 0.2576, 0.8632, 0.2537, 0.8578, 0.2612, 0.8496, 0.3608, 0.02317, 0.347, 0.007951, 0.3517, 0.003115, 0.3585, 0.002784, 0.4915, 0.01264, 0.4939, 0.0002852, 0.5006, 0.0008166, 0.502, 0.01184, 0.3611, 0.9499, 0.3586, 0.9698, 0.3519, 0.9693, 0.3473, 0.9644, 0.5175, 0.1142, 0.5099, 0.1215, 0.5026, 0.1132, 0.5066, 0.1078, 0.4915, 0.9617, 0.502, 0.9625, 0.5005, 0.9735, 0.4938, 0.974, 0.4915, 0.3447, 0.4938, 0.3325, 0.5005, 0.3329, 0.502, 0.3439, 0.6119, 0.02317, 0.5981, 0.007951, 0.6029, 0.003115, 0.6096, 0.002784, 0.7426, 0.01264, 0.7451, 0.0002852, 0.7517, 0.0008166, 0.7531, 0.01184, 0.3611, 0.3566, 0.3473, 0.342, 0.3519, 0.3371, 0.3586, 0.3367, 0.7426, 0.6517, 0.7531, 0.6525, 0.7517, 0.6635, 0.7451, 0.664, 0.2686, 0.4493, 0.2612, 0.4569, 0.2537, 0.4487, 0.2576, 0.4432, 0.238, 0.6769, 0.2404, 0.6646, 0.2471, 0.6651, 0.2486, 0.6761, 0.6119, 0.6412, 0.6096, 0.6615, 0.6029, 0.6612, 0.5981, 0.6564, 0.5175, 0.5502, 0.5066, 0.5565, 0.5026, 0.5512, 0.5099, 0.5428, 0.1076, 0.6887, 0.09389, 0.6742, 0.0985, 0.6693, 0.1052, 0.6689, 0.01519, 0.1142, 0.007601, 0.1215, 0.0002852, 0.1132, 0.004296, 0.1078, 0.01517, 0.7815, 0.00781, 0.789, 0.0002852, 0.7809, 0.004204, 0.7754, 0.7663, 0.8683, 0.7553, 0.8743, 0.7514, 0.8689, 0.759, 0.8607, 0.1096, 0.02317, 0.09586, 0.007951, 0.1006, 0.003116, 0.1073, 0.002785, 0.2403, 0.01264, 0.2428, 0.0002852, 0.2494, 0.0008166, 0.2509, 0.01184, 0.8588, 0.961, 0.8564, 0.9809, 0.8496, 0.9805, 0.845, 0.9756, 0.01519, 0.4463, 0.007601, 0.4537, 0.0002852, 0.4453, 0.004296, 0.44, 0.9892, 0.9728, 0.9997, 0.9736, 0.9982, 0.9846, 0.9915, 0.9851, 0.5175, 0.8683, 0.5065, 0.8743, 0.5026, 0.8689, 0.5101, 0.8607, 0.1096, 0.3553, 0.09586, 0.3401, 0.1006, 0.3353, 0.1073, 0.335, 0.2403, 0.6453, 0.2509, 0.6456, 0.2488, 0.6641, 0.2336, 0.6533, 0.4915, 0.3131, 0.502, 0.3134, 0.4999, 0.3319, 0.4847, 0.3212, 0.7426, 0.3131, 0.7531, 0.3134, 0.7511, 0.3319, 0.7359, 0.3212, 0.7426, 0.3512, 0.7359, 0.3432, 0.7511, 0.3325, 0.7531, 0.3509, 0.2403, 0.3131, 0.2509, 0.3134, 0.2488, 0.3319, 0.2336, 0.3212, 0.9891, 0.6831, 0.9825, 0.6748, 0.9978, 0.6646, 0.9997, 0.6829, 0.238, 0.9666, 0.2486, 0.9668, 0.2467, 0.9851, 0.2314, 0.9749, 0.4914, 0.6345, 0.502, 0.6347, 0.5001, 0.6529, 0.4848, 0.6427, 0.4914, 0.672, 0.4848, 0.6637, 0.5001, 0.6535, 0.502, 0.6718, 0.7403, 0.6831, 0.7337, 0.6748, 0.7489, 0.6646, 0.7509, 0.6829, 0.3608, 0.02317, 0.2663, 0.1141, 0.2554, 0.1078, 0.347, 0.007951, 0.7427, 0.9851, 0.6075, 0.9809, 0.6099, 0.961, 0.7403, 0.9728, 0.4915, 0.01264, 0.3608, 0.02317, 0.3585, 0.002784, 0.4939, 0.0002852, 0.3473, 0.9644, 0.2576, 0.8632, 0.2686, 0.8572, 0.3611, 0.9499, 0.6119, 0.02317, 0.5175, 0.1142, 0.5066, 0.1078, 0.5981, 0.007951, 0.4938, 0.974, 0.3586, 0.9698, 0.3611, 0.9499, 0.4915, 0.9617, 0.7426, 0.01264, 0.6119, 0.02317, 0.6096, 0.002784, 0.7451, 0.0002852, 0.3586, 0.3367, 0.4938, 0.3325, 0.4915, 0.3447, 0.3611, 0.3566, 0.6119, 0.6412, 0.7426, 0.6517, 0.7451, 0.664, 0.6096, 0.6615, 0.2576, 0.4432, 0.3473, 0.342, 0.3611, 0.3566, 0.2686, 0.4493, 0.5175, 0.5502, 0.6119, 0.6412, 0.5981, 0.6564, 0.5066, 0.5565, 0.1052, 0.6689, 0.2404, 0.6646, 0.238, 0.6769, 0.1076, 0.6887, 0.1096, 0.02317, 0.01519, 0.1142, 0.004296, 0.1078, 0.09586, 0.007951, 0.004204, 0.7754, 0.09389, 0.6742, 0.1076, 0.6887, 0.01517, 0.7815, 0.2403, 0.01264, 0.1096, 0.02317, 0.1073, 0.002785, 0.2428, 0.0002852, 0.845, 0.9756, 0.7553, 0.8743, 0.7663, 0.8683, 0.8588, 0.961, 0.1096, 0.3553, 0.01519, 0.4463, 0.004296, 0.44, 0.09586, 0.3401, 0.9915, 0.9851, 0.8564, 0.9809, 0.8588, 0.961, 0.9892, 0.9728, 0.2403, 0.3448, 0.1096, 0.3553, 0.1073, 0.335, 0.2428, 0.3325, 0.5962, 0.9756, 0.5065, 0.8743, 0.5175, 0.8683, 0.6099, 0.961, 0.2663, 0.1141, 0.4915, 0.3131, 0.4847, 0.3212, 0.2587, 0.1215, 0.2509, 0.344, 0.2509, 0.6456, 0.2403, 0.6453, 0.2403, 0.3448, 0.01517, 0.7815, 0.238, 0.9666, 0.2314, 0.9749, 0.00781, 0.789, 0.759, 0.8607, 0.9825, 0.6748, 0.9891, 0.6831, 0.7663, 0.8683, 0.5175, 0.1142, 0.7426, 0.3131, 0.7359, 0.3212, 0.5099, 0.1215, 0.502, 0.01184, 0.502, 0.3134, 0.4915, 0.3131, 0.4915, 0.01264, 0.7426, 0.6517, 0.7426, 0.3512, 0.7531, 0.3509, 0.7531, 0.6525, 0.7531, 0.01184, 0.7531, 0.3134, 0.7426, 0.3131, 0.7426, 0.01264, 0.01519, 0.1142, 0.2403, 0.3131, 0.2336, 0.3212, 0.007601, 0.1215, 0.5099, 0.5428, 0.7359, 0.3432, 0.7426, 0.3512, 0.5175, 0.5502, 0.01519, 0.4463, 0.2403, 0.6453, 0.2336, 0.6533, 0.007601, 0.4537, 0.2509, 0.01184, 0.2509, 0.3134, 0.2403, 0.3131, 0.2403, 0.01264, 0.2686, 0.4493, 0.4914, 0.6345, 0.4848, 0.6427, 0.2612, 0.4569, 0.2486, 0.6761, 0.2486, 0.9668, 0.238, 0.9666, 0.238, 0.6769, 0.4915, 0.9617, 0.4914, 0.672, 0.502, 0.6718, 0.502, 0.9625, 0.502, 0.3439, 0.502, 0.6347, 0.4914, 0.6345, 0.4915, 0.3447, 0.7403, 0.9728, 0.7403, 0.6831, 0.7509, 0.6829, 0.7509, 0.9736, 0.2612, 0.8496, 0.4848, 0.6637, 0.4914, 0.672, 0.2686, 0.8572, 0.9892, 0.9728, 0.9891, 0.6831, 0.9997, 0.6829, 0.9997, 0.9736, 0.5101, 0.8607, 0.7337, 0.6748, 0.7403, 0.6831, 0.5175, 0.8683, 0.7403, 0.9728, 0.6099, 0.961, 0.5175, 0.8683, 0.7403, 0.6831, 0.7426, 0.01264, 0.7426, 0.3131, 0.5175, 0.1142, 0.6119, 0.02317, 0.4915, 0.01264, 0.4915, 0.3131, 0.2663, 0.1141, 0.3608, 0.02317, 0.7426, 0.6517, 0.6119, 0.6412, 0.5175, 0.5502, 0.7426, 0.3512, 0.4915, 0.3447, 0.4914, 0.6345, 0.2686, 0.4493, 0.3611, 0.3566])
me_d10.update()

# ---- objects
ob_d4 = bpy.data.objects.new('D4', me_d4)
ob_d6 = bpy.data.objects.new('D6', me_d6)
ob_d8 = bpy.data.objects.new('D8', me_d8)
ob_d12 = bpy.data.objects.new('D12', me_d12)
ob_d20 = bpy.data.objects.new('D20', me_d20)
ob_d10 = bpy.data.objects.new('D10', me_d10)

# ---- transforms, parenting, visibility, modifiers, constraints
ob_d4.location = (-1.625e-08, 1.49e-08, 2.384e-07)
ob_d6.location = (0.0, 0.0, 0.0)
ob_d8.location = (0.0, 0.0, 0.0)
ob_d12.location = (0.0, 0.0, 0.0)
ob_d20.location = (0.0, 0.0, 0.0)
ob_d10.location = (0.0, 0.0, 0.0)

# ---- collection membership
col_collection.objects.link(ob_d4)
col_collection.objects.link(ob_d6)
col_collection.objects.link(ob_d8)
col_collection.objects.link(ob_d12)
col_collection.objects.link(ob_d20)
col_collection.objects.link(ob_d10)

# ---- scene / render settings (as saved in the file)
scene.frame_start = 1; scene.frame_end = 250; scene.frame_set(169)
scene.render.engine = 'BLENDER_EEVEE_NEXT'
scene.cycles.sampling_pattern = 'TABULATED_SOBOL'
scene.cycles.use_light_tree = False
scene.view_settings.view_transform = 'Filmic'
bpy.context.view_layer.update()

# ---- added for rendering (the .blend has no active camera and no usable light): camera, sun
cam_auto = bpy.data.cameras.new('AutoCamera')
cam_auto.lens = 50.0
cam_auto.sensor_width = 36.0
cam_auto.clip_end = 1000.0
ob_auto_camera = bpy.data.objects.new('AutoCamera', cam_auto)
scene.collection.objects.link(ob_auto_camera)
ob_auto_camera.location = (2.01959, -2.38731, 1.62227)
ob_auto_camera.rotation_euler = (1.09748, -7.21219e-08, 0.694738)
scene.camera = ob_auto_camera
light_auto_sun = bpy.data.lights.new('AutoSun', 'SUN')
light_auto_sun.energy = 3.0
light_auto_sun.angle = 0.0523599
ob_auto_sun = bpy.data.objects.new('AutoSun', light_auto_sun)
scene.collection.objects.link(ob_auto_sun)
ob_auto_sun.rotation_euler = (0.872665, 0.174533, 0.523599)
bpy.context.view_layer.update()
